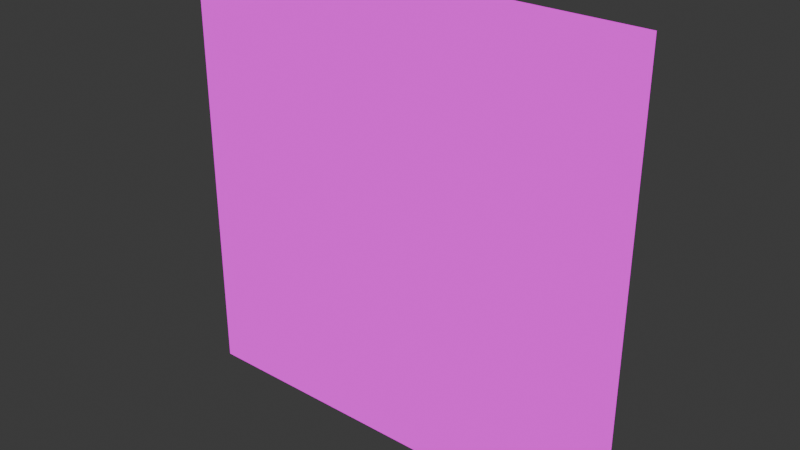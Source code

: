 # Source: door.blend  (saved by Blender 4.5.91; exported with 4.5.12 LTS)
import bpy
from mathutils import Matrix  # noqa: F401  (used for matrix-valued properties, if any)

bpy.ops.wm.read_factory_settings(use_empty=True)
scene = bpy.context.scene
scene.name = 'Scene'

# ---- collections
col_collection = bpy.data.collections.new('Collection'); scene.collection.children.link(col_collection)

# ---- images (referenced by path relative to the original .blend; pixels are not part of the script)
import os
ASSET_DIR = os.environ.get("B2B_ASSET_DIR", "")  # directory of the original .blend (textures are referenced by path, not embedded)
HERE = os.path.dirname(os.path.abspath(__file__))  # packed textures are extracted next to this script under _unpacked/

def load_image(name, relpath, width, height, colorspace="sRGB"):
    """Load a texture the original file referenced (path relative to the .blend, or extracted next to this script)."""
    p = next((c for c in (os.path.join(HERE, relpath), os.path.join(ASSET_DIR, relpath)) if relpath and os.path.exists(c)), "")
    if p:
        img = bpy.data.images.load(p, check_existing=True)
        img.name = name
    else:  # same state as the original file: an image datablock whose file is absent (Cycles renders it pink)
        img = bpy.data.images.new(name, width, height)
        img.source = "FILE"
        img.filepath = "//" + (relpath or name)
    img.colorspace_settings.name = colorspace
    return img
img_door_png = load_image('door.png', 'door.png', 1024, 1024, 'sRGB')

# ---- materials (node trees are filled in below, after node groups)
mat_material = bpy.data.materials.new('Material')
mat_material.alpha_threshold = 0.0
mat_material.roughness = 0.5
mat_material.line_color = (0.0, 0.0, 0.0, 1.0)

# ---- material node trees
mat_material.use_nodes = True; mat_material.node_tree.nodes.clear()
_N = mat_material.node_tree.nodes; _L = mat_material.node_tree.links
n0 = _N.new('ShaderNodeOutputMaterial'); n0.name = 'Material Output'; n0.location = (200, 100)
n1 = _N.new('ShaderNodeBackground'); n1.name = 'Background'; n1.location = (-200, 100)
n2 = _N.new('ShaderNodeTexImage'); n2.name = 'Image Texture'; n2.location = (-490, 80)
n2.image = img_door_png
n2.interpolation = 'Closest'
_L.new(n1.outputs[0], n0.inputs[0])
_L.new(n2.outputs[0], n1.inputs[0])
n0.is_active_output = True

# ---- world
world_world = bpy.data.worlds.new('World'); scene.world = world_world
world_world.use_nodes = True; world_world.node_tree.nodes.clear()
_N = world_world.node_tree.nodes; _L = world_world.node_tree.links
n0 = _N.new('ShaderNodeOutputWorld'); n0.name = 'World Output'; n0.location = (200, 100)
n1 = _N.new('ShaderNodeBackground'); n1.name = 'Background'; n1.location = (-200, 100)
n1.inputs[0].default_value = (0.05088, 0.05088, 0.05088, 1.0)
_L.new(n1.outputs[0], n0.inputs[0])
n0.is_active_output = True
world_world.color = (0.05088, 0.05088, 0.05088)
world_world.sun_shadow_jitter_overblur = 0.0

# ---- meshes
me_plane = bpy.data.meshes.new('Plane')
me_plane.from_pydata([(-0.5, 0.0625, -0.5), (0.5, 0.0625, -0.5), (-0.5, 0.0625, 0.5), (0.5, 0.0625, 0.5), (-0.5, -0.0625, 0.5), (-0.5, -0.0625, -0.5), (0.5, -0.0625, -0.5), (0.5, -0.0625, 0.5)], [], [(0, 2, 3, 1), (5, 6, 7, 4), (1, 3, 7, 6), (2, 0, 5, 4), (3, 2, 4, 7), (0, 1, 6, 5)])
_uv = me_plane.uv_layers.new(name='UVMap')
_uv.uv.foreach_set('vector', [0.0, 0.1, 0.0, 0.9, 1.0, 0.9, 1.0, 0.1, 0.0, 0.1, 1.0, 0.1, 1.0, 0.9, 0.0, 0.9, 0.0, 0.0, 1.0, 0.0, 1.0, 0.1, 0.0, 0.1, 1.0, 0.1, 0.0, 0.1, 0.0, 0.0, 1.0, 0.0, 0.0, 0.9, 1.0, 0.9, 1.0, 1.0, 0.0, 1.0, 0.0, 0.9, 1.0, 0.9, 1.0, 1.0, 0.0, 1.0])
me_plane.materials.append(mat_material)
me_plane.update()

# ---- objects
ob_plane = bpy.data.objects.new('Plane', me_plane)

# ---- transforms, parenting, visibility, modifiers, constraints
ob_plane.location = (0.0, 0.0, 0.0)

# ---- collection membership
col_collection.objects.link(ob_plane)

# ---- scene / render settings (as saved in the file)
scene.frame_start = 1; scene.frame_end = 250; scene.frame_set(1)
scene.render.engine = 'BLENDER_EEVEE_NEXT'
bpy.context.view_layer.update()

# ---- added for rendering (the .blend has no active camera and no usable light): camera, sun
cam_auto = bpy.data.cameras.new('AutoCamera')
cam_auto.lens = 50.0
cam_auto.sensor_width = 36.0
cam_auto.clip_end = 1000.0
ob_auto_camera = bpy.data.objects.new('AutoCamera', cam_auto)
scene.collection.objects.link(ob_auto_camera)
ob_auto_camera.location = (1.31357, -1.57628, 1.05085)
ob_auto_camera.rotation_euler = (1.09748, -7.21219e-08, 0.694738)
scene.camera = ob_auto_camera
light_auto_sun = bpy.data.lights.new('AutoSun', 'SUN')
light_auto_sun.energy = 3.0
light_auto_sun.angle = 0.0523599
ob_auto_sun = bpy.data.objects.new('AutoSun', light_auto_sun)
scene.collection.objects.link(ob_auto_sun)
ob_auto_sun.rotation_euler = (0.872665, 0.174533, 0.523599)
bpy.context.view_layer.update()
